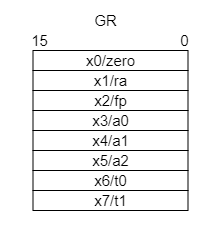

The diagram above was exported from draw.io. Its source (the exported page's mxGraphModel, read from the mxfile embedded in the PNG):
<mxGraphModel dx="435" dy="907" grid="1" gridSize="10" guides="1" tooltips="1" connect="1" arrows="1" fold="1" page="1" pageScale="1" pageWidth="1600" pageHeight="900" math="0" shadow="0">
  <root>
    <mxCell id="0" />
    <mxCell id="1" parent="0" />
    <mxCell id="2" value="" style="rounded=0;whiteSpace=wrap;html=1;strokeColor=#FFFFFF;" parent="1" vertex="1">
      <mxGeometry x="240" y="480" width="220" height="240" as="geometry" />
    </mxCell>
    <mxCell id="3" value="&lt;span style=&quot;font-size: 15px;&quot;&gt;x0/zero&lt;/span&gt;" style="rounded=0;whiteSpace=wrap;html=1;" parent="1" vertex="1">
      <mxGeometry x="272.5" y="530" width="155" height="20" as="geometry" />
    </mxCell>
    <mxCell id="4" value="&lt;span style=&quot;font-size: 15px;&quot;&gt;x1/ra&lt;/span&gt;" style="rounded=0;whiteSpace=wrap;html=1;" parent="1" vertex="1">
      <mxGeometry x="272.5" y="550" width="155" height="20" as="geometry" />
    </mxCell>
    <mxCell id="5" value="&lt;span style=&quot;font-size: 15px;&quot;&gt;x2/fp&lt;/span&gt;" style="rounded=0;whiteSpace=wrap;html=1;" parent="1" vertex="1">
      <mxGeometry x="272.5" y="570" width="155" height="20" as="geometry" />
    </mxCell>
    <mxCell id="6" value="&lt;span style=&quot;font-size: 15px;&quot;&gt;x3/a0&lt;/span&gt;" style="rounded=0;whiteSpace=wrap;html=1;" parent="1" vertex="1">
      <mxGeometry x="272.5" y="590" width="155" height="20" as="geometry" />
    </mxCell>
    <mxCell id="7" value="&lt;span style=&quot;font-size: 15px;&quot;&gt;x4/a1&lt;/span&gt;" style="rounded=0;whiteSpace=wrap;html=1;" parent="1" vertex="1">
      <mxGeometry x="272.5" y="610" width="155" height="20" as="geometry" />
    </mxCell>
    <mxCell id="8" value="&lt;span style=&quot;font-size: 15px;&quot;&gt;x5/a2&lt;/span&gt;" style="rounded=0;whiteSpace=wrap;html=1;" parent="1" vertex="1">
      <mxGeometry x="272.5" y="630" width="155" height="20" as="geometry" />
    </mxCell>
    <mxCell id="9" value="&lt;span style=&quot;font-size: 15px;&quot;&gt;x6/t0&lt;/span&gt;" style="rounded=0;whiteSpace=wrap;html=1;" parent="1" vertex="1">
      <mxGeometry x="272.5" y="650" width="155" height="20" as="geometry" />
    </mxCell>
    <mxCell id="10" value="&lt;span style=&quot;font-size: 15px;&quot;&gt;x7/t1&lt;/span&gt;" style="rounded=0;whiteSpace=wrap;html=1;" parent="1" vertex="1">
      <mxGeometry x="272.5" y="670" width="155" height="20" as="geometry" />
    </mxCell>
    <mxCell id="11" value="0" style="text;html=1;align=center;verticalAlign=middle;resizable=0;points=[];autosize=1;strokeColor=none;fillColor=none;fontSize=15;" parent="1" vertex="1">
      <mxGeometry x="413.5" y="510" width="20" height="20" as="geometry" />
    </mxCell>
    <mxCell id="12" value="15" style="text;html=1;align=center;verticalAlign=middle;resizable=0;points=[];autosize=1;strokeColor=none;fillColor=none;fontSize=15;" parent="1" vertex="1">
      <mxGeometry x="263.5" y="510" width="30" height="20" as="geometry" />
    </mxCell>
    <mxCell id="14" value="GR" style="text;html=1;align=center;verticalAlign=middle;resizable=0;points=[];autosize=1;strokeColor=none;fillColor=none;fontSize=15;" parent="1" vertex="1">
      <mxGeometry x="320" y="485" width="50" height="30" as="geometry" />
    </mxCell>
  </root>
</mxGraphModel>